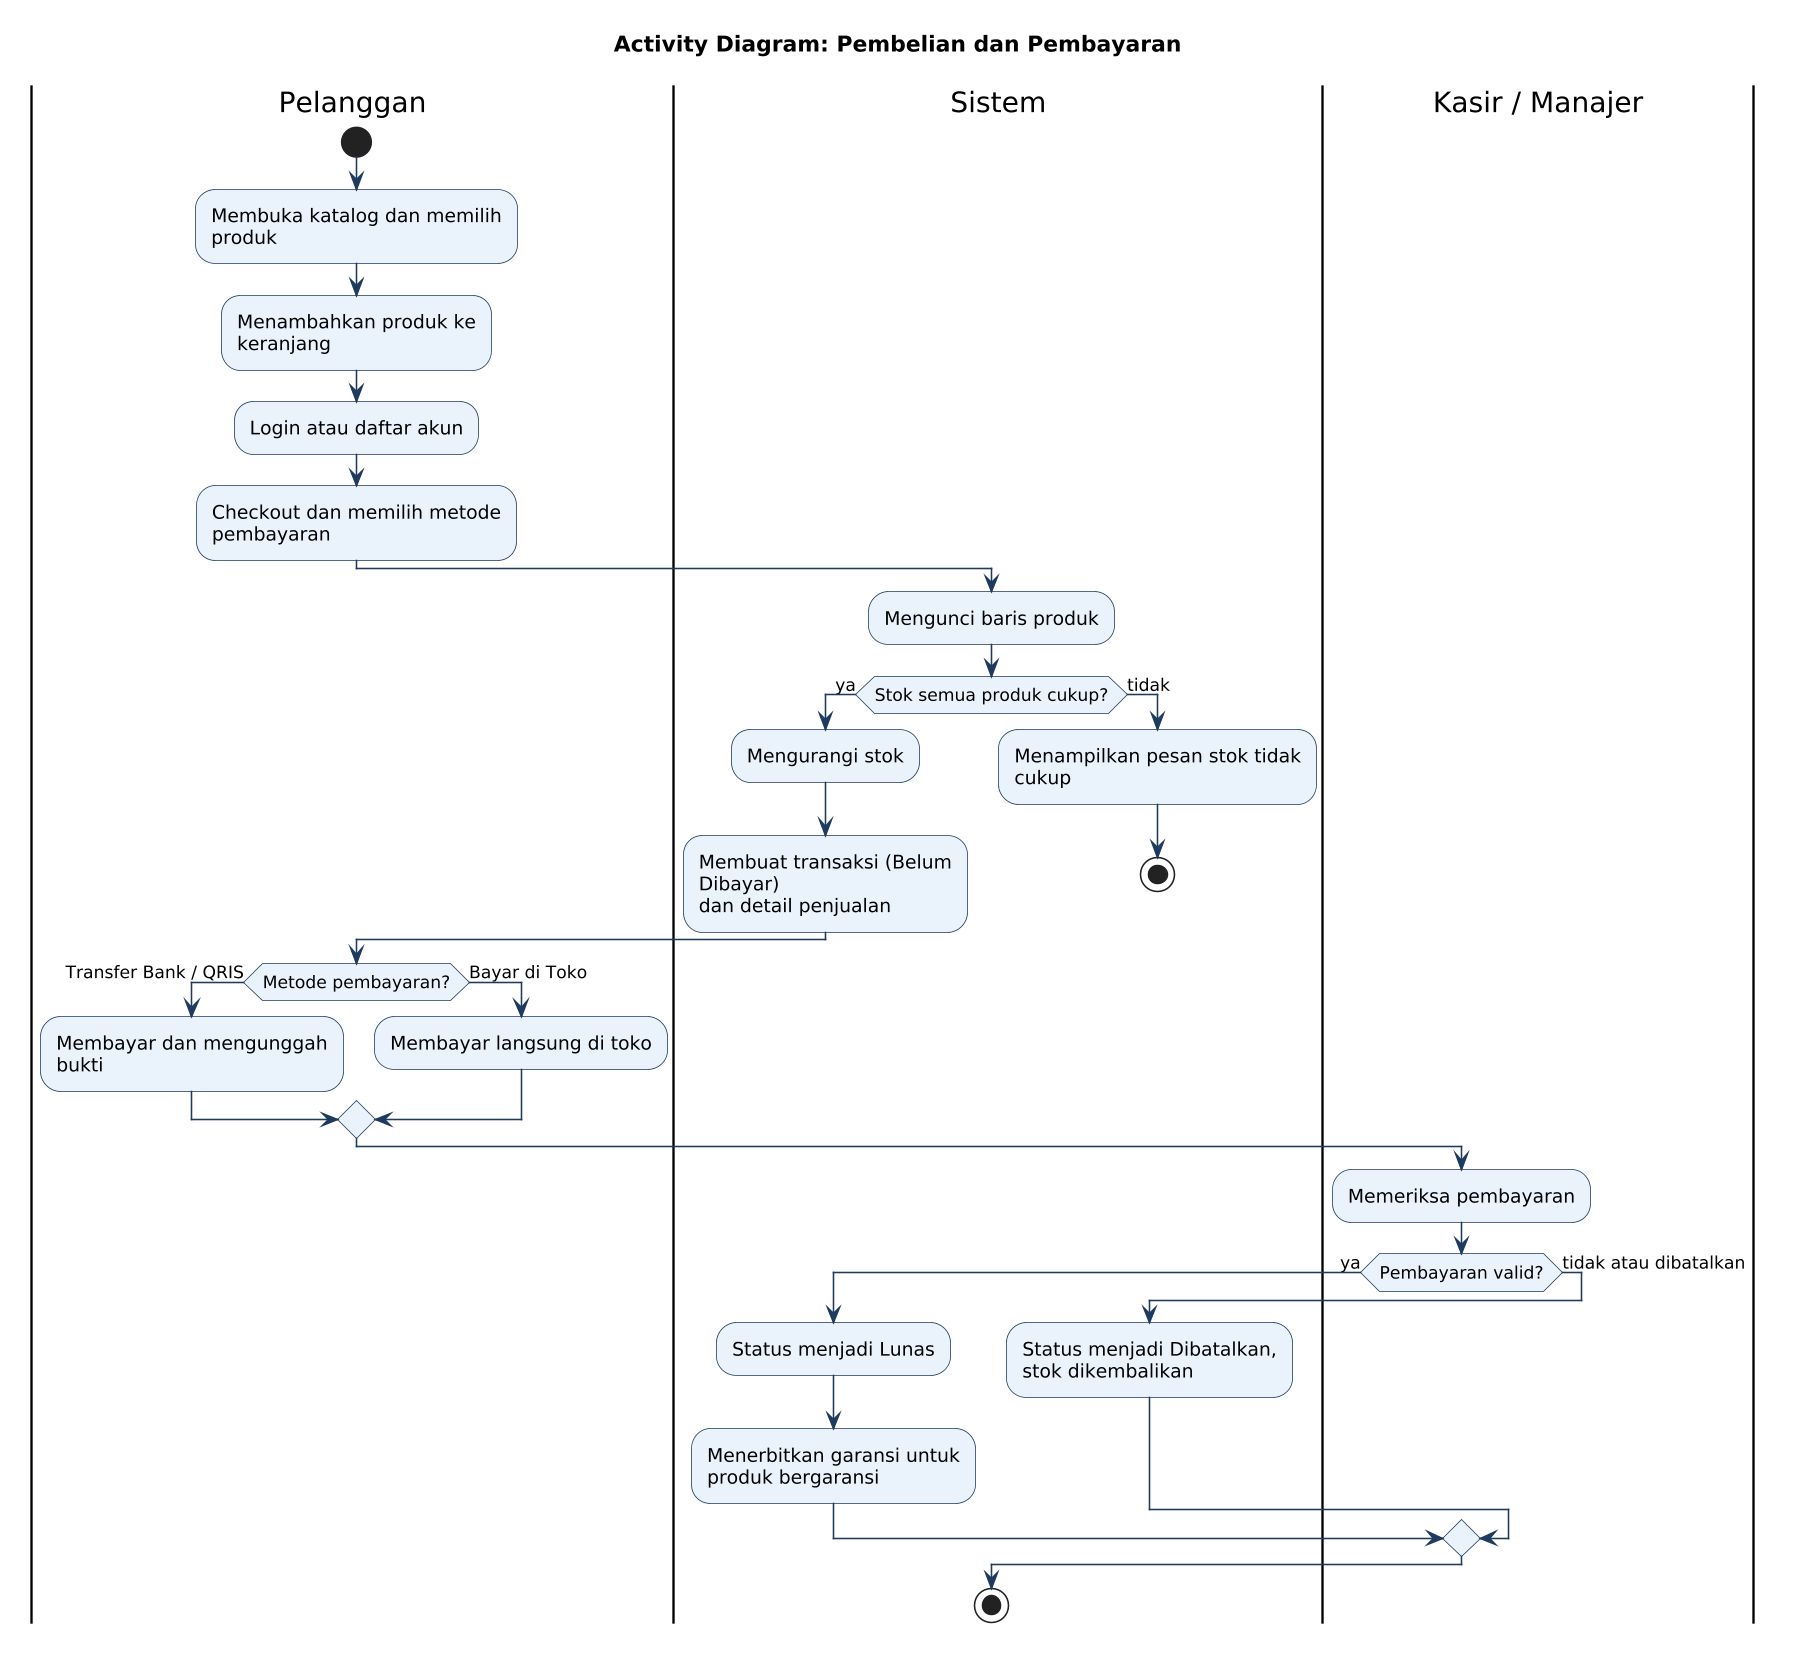

The diagram above was rendered by PlantUML. Its source (embedded in the PNG):
@startuml Activity_Pembelian_Pembayaran
title Activity Diagram: Pembelian dan Pembayaran
skinparam dpi 150
skinparam shadowing false
skinparam defaultFontName DejaVu Sans
skinparam ActivityBackgroundColor #EAF2FB
skinparam ActivityBorderColor #1F3A5F
skinparam ArrowColor #1F3A5F
skinparam wrapWidth 190

|Pelanggan|
start
:Membuka katalog dan memilih produk;
:Menambahkan produk ke keranjang;
:Login atau daftar akun;
:Checkout dan memilih metode pembayaran;
|Sistem|
:Mengunci baris produk;
if (Stok semua produk cukup?) then (ya)
  :Mengurangi stok;
  :Membuat transaksi (Belum Dibayar)\ndan detail penjualan;
else (tidak)
  :Menampilkan pesan stok tidak cukup;
  stop
endif
|Pelanggan|
if (Metode pembayaran?) then (Transfer Bank / QRIS)
  :Membayar dan mengunggah bukti;
else (Bayar di Toko)
  :Membayar langsung di toko;
endif
|Kasir / Manajer|
:Memeriksa pembayaran;
if (Pembayaran valid?) then (ya)
  |Sistem|
  :Status menjadi Lunas;
  :Menerbitkan garansi untuk\nproduk bergaransi;
else (tidak atau dibatalkan)
  |Sistem|
  :Status menjadi Dibatalkan,\nstok dikembalikan;
endif
stop
@enduml